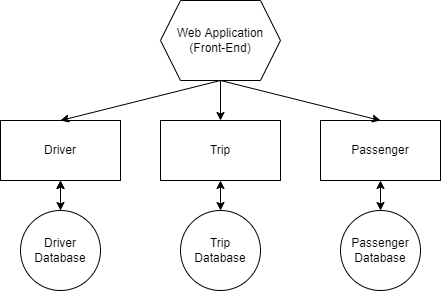

The diagram above was exported from draw.io. Its source (the exported page's mxGraphModel, read from the mxfile embedded in the PNG):
<mxGraphModel dx="1022" dy="436" grid="1" gridSize="10" guides="1" tooltips="1" connect="1" arrows="1" fold="1" page="1" pageScale="1" pageWidth="850" pageHeight="1100" math="0" shadow="0">
  <root>
    <mxCell id="0" />
    <mxCell id="1" parent="0" />
    <mxCell id="oIJvH1Fq3ibr1H-HNMuL-3" value="Driver" style="rounded=0;whiteSpace=wrap;html=1;" parent="1" vertex="1">
      <mxGeometry x="160" y="260" width="120" height="60" as="geometry" />
    </mxCell>
    <mxCell id="oIJvH1Fq3ibr1H-HNMuL-4" value="Passenger&lt;span style=&quot;color: rgba(0 , 0 , 0 , 0) ; font-family: monospace ; font-size: 0px&quot;&gt;%3CmxGraphModel%3E%3Croot%3E%3CmxCell%20id%3D%220%22%2F%3E%3CmxCell%20id%3D%221%22%20parent%3D%220%22%2F%3E%3CmxCell%20id%3D%222%22%20value%3D%22Driver%20API%22%20style%3D%22rounded%3D0%3BwhiteSpace%3Dwrap%3Bhtml%3D1%3B%22%20vertex%3D%221%22%20parent%3D%221%22%3E%3CmxGeometry%20x%3D%22200%22%20y%3D%22260%22%20width%3D%22120%22%20height%3D%2260%22%20as%3D%22geometry%22%2F%3E%3C%2FmxCell%3E%3C%2Froot%3E%3C%2FmxGraphModel%3E&lt;/span&gt;" style="rounded=0;whiteSpace=wrap;html=1;" parent="1" vertex="1">
      <mxGeometry x="480" y="260" width="120" height="60" as="geometry" />
    </mxCell>
    <mxCell id="oIJvH1Fq3ibr1H-HNMuL-5" value="Trip" style="rounded=0;whiteSpace=wrap;html=1;" parent="1" vertex="1">
      <mxGeometry x="320" y="260" width="120" height="60" as="geometry" />
    </mxCell>
    <mxCell id="oIJvH1Fq3ibr1H-HNMuL-17" value="" style="edgeStyle=orthogonalEdgeStyle;rounded=0;orthogonalLoop=1;jettySize=auto;html=1;" parent="1" source="oIJvH1Fq3ibr1H-HNMuL-6" target="oIJvH1Fq3ibr1H-HNMuL-3" edge="1">
      <mxGeometry relative="1" as="geometry" />
    </mxCell>
    <mxCell id="oIJvH1Fq3ibr1H-HNMuL-6" value="Driver Database" style="ellipse;whiteSpace=wrap;html=1;aspect=fixed;" parent="1" vertex="1">
      <mxGeometry x="180" y="350" width="80" height="80" as="geometry" />
    </mxCell>
    <mxCell id="oIJvH1Fq3ibr1H-HNMuL-7" value="Passenger Database" style="ellipse;whiteSpace=wrap;html=1;aspect=fixed;" parent="1" vertex="1">
      <mxGeometry x="500" y="350" width="80" height="80" as="geometry" />
    </mxCell>
    <mxCell id="oIJvH1Fq3ibr1H-HNMuL-8" value="Trip&lt;br&gt;Database" style="ellipse;whiteSpace=wrap;html=1;aspect=fixed;" parent="1" vertex="1">
      <mxGeometry x="340" y="350" width="80" height="80" as="geometry" />
    </mxCell>
    <mxCell id="oIJvH1Fq3ibr1H-HNMuL-16" value="" style="endArrow=classic;startArrow=classic;html=1;entryX=0.5;entryY=1;entryDx=0;entryDy=0;exitX=0.5;exitY=0;exitDx=0;exitDy=0;" parent="1" source="oIJvH1Fq3ibr1H-HNMuL-6" target="oIJvH1Fq3ibr1H-HNMuL-3" edge="1">
      <mxGeometry width="50" height="50" relative="1" as="geometry">
        <mxPoint x="220" y="350" as="sourcePoint" />
        <mxPoint x="90" y="350" as="targetPoint" />
      </mxGeometry>
    </mxCell>
    <mxCell id="oIJvH1Fq3ibr1H-HNMuL-18" value="" style="endArrow=classic;startArrow=classic;html=1;entryX=0.5;entryY=1;entryDx=0;entryDy=0;exitX=0.5;exitY=0;exitDx=0;exitDy=0;" parent="1" source="oIJvH1Fq3ibr1H-HNMuL-8" target="oIJvH1Fq3ibr1H-HNMuL-5" edge="1">
      <mxGeometry width="50" height="50" relative="1" as="geometry">
        <mxPoint x="360" y="350" as="sourcePoint" />
        <mxPoint x="230" y="330" as="targetPoint" />
      </mxGeometry>
    </mxCell>
    <mxCell id="oIJvH1Fq3ibr1H-HNMuL-19" value="" style="endArrow=classic;startArrow=classic;html=1;entryX=0.5;entryY=1;entryDx=0;entryDy=0;exitX=0.5;exitY=0;exitDx=0;exitDy=0;" parent="1" source="oIJvH1Fq3ibr1H-HNMuL-7" target="oIJvH1Fq3ibr1H-HNMuL-4" edge="1">
      <mxGeometry width="50" height="50" relative="1" as="geometry">
        <mxPoint x="240" y="370" as="sourcePoint" />
        <mxPoint x="240" y="340" as="targetPoint" />
      </mxGeometry>
    </mxCell>
    <mxCell id="oIJvH1Fq3ibr1H-HNMuL-20" value="" style="endArrow=classic;html=1;exitX=0.5;exitY=1;exitDx=0;exitDy=0;entryX=0.5;entryY=0;entryDx=0;entryDy=0;" parent="1" target="oIJvH1Fq3ibr1H-HNMuL-3" edge="1">
      <mxGeometry width="50" height="50" relative="1" as="geometry">
        <mxPoint x="380" y="220" as="sourcePoint" />
        <mxPoint x="290" y="300" as="targetPoint" />
      </mxGeometry>
    </mxCell>
    <mxCell id="oIJvH1Fq3ibr1H-HNMuL-21" value="" style="endArrow=classic;html=1;entryX=0.5;entryY=0;entryDx=0;entryDy=0;exitX=0.5;exitY=1;exitDx=0;exitDy=0;" parent="1" target="oIJvH1Fq3ibr1H-HNMuL-4" edge="1">
      <mxGeometry width="50" height="50" relative="1" as="geometry">
        <mxPoint x="380" y="220" as="sourcePoint" />
        <mxPoint x="230" y="270" as="targetPoint" />
      </mxGeometry>
    </mxCell>
    <mxCell id="oIJvH1Fq3ibr1H-HNMuL-22" value="" style="endArrow=classic;html=1;entryX=0.5;entryY=0;entryDx=0;entryDy=0;exitX=0.5;exitY=1;exitDx=0;exitDy=0;" parent="1" target="oIJvH1Fq3ibr1H-HNMuL-5" edge="1">
      <mxGeometry width="50" height="50" relative="1" as="geometry">
        <mxPoint x="380" y="220" as="sourcePoint" />
        <mxPoint x="550" y="270" as="targetPoint" />
      </mxGeometry>
    </mxCell>
    <mxCell id="oIJvH1Fq3ibr1H-HNMuL-25" value="Web Application&lt;br&gt;(Front-End)" style="shape=hexagon;perimeter=hexagonPerimeter2;whiteSpace=wrap;html=1;fixedSize=1;" parent="1" vertex="1">
      <mxGeometry x="320" y="140" width="120" height="80" as="geometry" />
    </mxCell>
  </root>
</mxGraphModel>